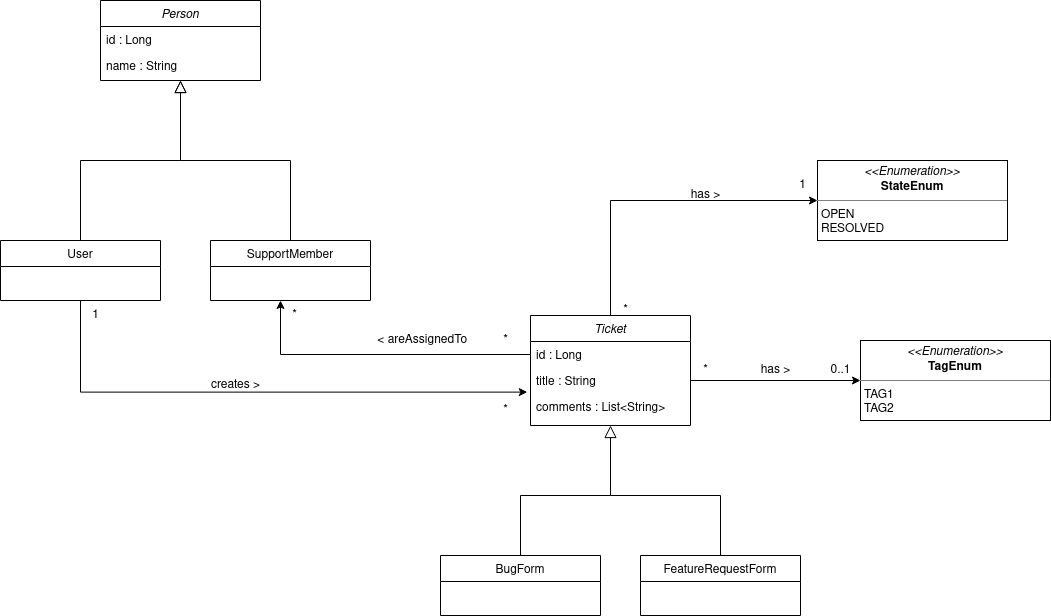

The diagram above was exported from draw.io. Its source (the exported page's mxGraphModel, read from the mxfile embedded in the PNG):
<mxGraphModel dx="1269" dy="975" grid="1" gridSize="10" guides="1" tooltips="1" connect="1" arrows="1" fold="1" page="1" pageScale="1" pageWidth="827" pageHeight="1169" math="0" shadow="0">
  <root>
    <mxCell id="WIyWlLk6GJQsqaUBKTNV-0" />
    <mxCell id="WIyWlLk6GJQsqaUBKTNV-1" parent="WIyWlLk6GJQsqaUBKTNV-0" />
    <mxCell id="zkfFHV4jXpPFQw0GAbJ--0" value="Person" style="swimlane;fontStyle=2;align=center;verticalAlign=top;childLayout=stackLayout;horizontal=1;startSize=26;horizontalStack=0;resizeParent=1;resizeLast=0;collapsible=1;marginBottom=0;rounded=0;shadow=0;strokeWidth=1;" parent="WIyWlLk6GJQsqaUBKTNV-1" vertex="1">
      <mxGeometry x="220" y="120" width="160" height="80" as="geometry">
        <mxRectangle x="230" y="140" width="160" height="26" as="alternateBounds" />
      </mxGeometry>
    </mxCell>
    <mxCell id="zkfFHV4jXpPFQw0GAbJ--1" value="id : Long" style="text;align=left;verticalAlign=top;spacingLeft=4;spacingRight=4;overflow=hidden;rotatable=0;points=[[0,0.5],[1,0.5]];portConstraint=eastwest;" parent="zkfFHV4jXpPFQw0GAbJ--0" vertex="1">
      <mxGeometry y="26" width="160" height="26" as="geometry" />
    </mxCell>
    <mxCell id="zkfFHV4jXpPFQw0GAbJ--2" value="name : String" style="text;align=left;verticalAlign=top;spacingLeft=4;spacingRight=4;overflow=hidden;rotatable=0;points=[[0,0.5],[1,0.5]];portConstraint=eastwest;rounded=0;shadow=0;html=0;" parent="zkfFHV4jXpPFQw0GAbJ--0" vertex="1">
      <mxGeometry y="52" width="160" height="26" as="geometry" />
    </mxCell>
    <mxCell id="KcVyU8P_kNyY6E0Ovsm0-16" style="edgeStyle=orthogonalEdgeStyle;rounded=0;orthogonalLoop=1;jettySize=auto;html=1;exitX=0.5;exitY=1;exitDx=0;exitDy=0;entryX=-0.02;entryY=0.947;entryDx=0;entryDy=0;entryPerimeter=0;" edge="1" parent="WIyWlLk6GJQsqaUBKTNV-1" source="zkfFHV4jXpPFQw0GAbJ--6" target="zkfFHV4jXpPFQw0GAbJ--19">
      <mxGeometry relative="1" as="geometry" />
    </mxCell>
    <mxCell id="zkfFHV4jXpPFQw0GAbJ--6" value="User" style="swimlane;fontStyle=0;align=center;verticalAlign=top;childLayout=stackLayout;horizontal=1;startSize=26;horizontalStack=0;resizeParent=1;resizeLast=0;collapsible=1;marginBottom=0;rounded=0;shadow=0;strokeWidth=1;" parent="WIyWlLk6GJQsqaUBKTNV-1" vertex="1">
      <mxGeometry x="120" y="360" width="160" height="60" as="geometry">
        <mxRectangle x="130" y="380" width="160" height="26" as="alternateBounds" />
      </mxGeometry>
    </mxCell>
    <mxCell id="zkfFHV4jXpPFQw0GAbJ--12" value="" style="endArrow=block;endSize=10;endFill=0;shadow=0;strokeWidth=1;rounded=0;edgeStyle=elbowEdgeStyle;elbow=vertical;" parent="WIyWlLk6GJQsqaUBKTNV-1" source="zkfFHV4jXpPFQw0GAbJ--6" target="zkfFHV4jXpPFQw0GAbJ--0" edge="1">
      <mxGeometry width="160" relative="1" as="geometry">
        <mxPoint x="200" y="203" as="sourcePoint" />
        <mxPoint x="200" y="203" as="targetPoint" />
      </mxGeometry>
    </mxCell>
    <mxCell id="zkfFHV4jXpPFQw0GAbJ--13" value="SupportMember" style="swimlane;fontStyle=0;align=center;verticalAlign=top;childLayout=stackLayout;horizontal=1;startSize=26;horizontalStack=0;resizeParent=1;resizeLast=0;collapsible=1;marginBottom=0;rounded=0;shadow=0;strokeWidth=1;" parent="WIyWlLk6GJQsqaUBKTNV-1" vertex="1">
      <mxGeometry x="330" y="360" width="160" height="60" as="geometry">
        <mxRectangle x="340" y="380" width="170" height="26" as="alternateBounds" />
      </mxGeometry>
    </mxCell>
    <mxCell id="zkfFHV4jXpPFQw0GAbJ--16" value="" style="endArrow=block;endSize=10;endFill=0;shadow=0;strokeWidth=1;rounded=0;edgeStyle=elbowEdgeStyle;elbow=vertical;" parent="WIyWlLk6GJQsqaUBKTNV-1" source="zkfFHV4jXpPFQw0GAbJ--13" target="zkfFHV4jXpPFQw0GAbJ--0" edge="1">
      <mxGeometry width="160" relative="1" as="geometry">
        <mxPoint x="210" y="373" as="sourcePoint" />
        <mxPoint x="310" y="271" as="targetPoint" />
      </mxGeometry>
    </mxCell>
    <mxCell id="KcVyU8P_kNyY6E0Ovsm0-36" style="edgeStyle=orthogonalEdgeStyle;rounded=0;orthogonalLoop=1;jettySize=auto;html=1;exitX=0.5;exitY=0;exitDx=0;exitDy=0;entryX=0;entryY=0.5;entryDx=0;entryDy=0;" edge="1" parent="WIyWlLk6GJQsqaUBKTNV-1" source="zkfFHV4jXpPFQw0GAbJ--17" target="KcVyU8P_kNyY6E0Ovsm0-33">
      <mxGeometry relative="1" as="geometry" />
    </mxCell>
    <mxCell id="zkfFHV4jXpPFQw0GAbJ--17" value="Ticket" style="swimlane;fontStyle=2;align=center;verticalAlign=top;childLayout=stackLayout;horizontal=1;startSize=26;horizontalStack=0;resizeParent=1;resizeLast=0;collapsible=1;marginBottom=0;rounded=0;shadow=0;strokeWidth=1;" parent="WIyWlLk6GJQsqaUBKTNV-1" vertex="1">
      <mxGeometry x="650" y="435" width="160" height="110" as="geometry">
        <mxRectangle x="550" y="140" width="160" height="26" as="alternateBounds" />
      </mxGeometry>
    </mxCell>
    <mxCell id="zkfFHV4jXpPFQw0GAbJ--18" value="id : Long    " style="text;align=left;verticalAlign=top;spacingLeft=4;spacingRight=4;overflow=hidden;rotatable=0;points=[[0,0.5],[1,0.5]];portConstraint=eastwest;" parent="zkfFHV4jXpPFQw0GAbJ--17" vertex="1">
      <mxGeometry y="26" width="160" height="26" as="geometry" />
    </mxCell>
    <mxCell id="zkfFHV4jXpPFQw0GAbJ--19" value="title : String" style="text;align=left;verticalAlign=top;spacingLeft=4;spacingRight=4;overflow=hidden;rotatable=0;points=[[0,0.5],[1,0.5]];portConstraint=eastwest;rounded=0;shadow=0;html=0;" parent="zkfFHV4jXpPFQw0GAbJ--17" vertex="1">
      <mxGeometry y="52" width="160" height="26" as="geometry" />
    </mxCell>
    <mxCell id="zkfFHV4jXpPFQw0GAbJ--20" value="comments : List&lt;String&gt;" style="text;align=left;verticalAlign=top;spacingLeft=4;spacingRight=4;overflow=hidden;rotatable=0;points=[[0,0.5],[1,0.5]];portConstraint=eastwest;rounded=0;shadow=0;html=0;" parent="zkfFHV4jXpPFQw0GAbJ--17" vertex="1">
      <mxGeometry y="78" width="160" height="26" as="geometry" />
    </mxCell>
    <mxCell id="KcVyU8P_kNyY6E0Ovsm0-1" value="BugForm" style="swimlane;fontStyle=0;align=center;verticalAlign=top;childLayout=stackLayout;horizontal=1;startSize=26;horizontalStack=0;resizeParent=1;resizeLast=0;collapsible=1;marginBottom=0;rounded=0;shadow=0;strokeWidth=1;" vertex="1" parent="WIyWlLk6GJQsqaUBKTNV-1">
      <mxGeometry x="560" y="675" width="160" height="60" as="geometry">
        <mxRectangle x="130" y="380" width="160" height="26" as="alternateBounds" />
      </mxGeometry>
    </mxCell>
    <mxCell id="KcVyU8P_kNyY6E0Ovsm0-3" value="FeatureRequestForm" style="swimlane;fontStyle=0;align=center;verticalAlign=top;childLayout=stackLayout;horizontal=1;startSize=26;horizontalStack=0;resizeParent=1;resizeLast=0;collapsible=1;marginBottom=0;rounded=0;shadow=0;strokeWidth=1;" vertex="1" parent="WIyWlLk6GJQsqaUBKTNV-1">
      <mxGeometry x="760" y="675" width="160" height="60" as="geometry">
        <mxRectangle x="130" y="380" width="160" height="26" as="alternateBounds" />
      </mxGeometry>
    </mxCell>
    <mxCell id="KcVyU8P_kNyY6E0Ovsm0-8" value="" style="endArrow=block;endSize=10;endFill=0;shadow=0;strokeWidth=1;rounded=0;edgeStyle=elbowEdgeStyle;elbow=vertical;" edge="1" parent="WIyWlLk6GJQsqaUBKTNV-1">
      <mxGeometry width="160" relative="1" as="geometry">
        <mxPoint x="840" y="675" as="sourcePoint" />
        <mxPoint x="730" y="545" as="targetPoint" />
        <Array as="points">
          <mxPoint x="790" y="615" />
        </Array>
      </mxGeometry>
    </mxCell>
    <mxCell id="KcVyU8P_kNyY6E0Ovsm0-10" value="" style="endArrow=none;html=1;rounded=0;exitX=0.5;exitY=0;exitDx=0;exitDy=0;" edge="1" parent="WIyWlLk6GJQsqaUBKTNV-1" source="KcVyU8P_kNyY6E0Ovsm0-1">
      <mxGeometry width="50" height="50" relative="1" as="geometry">
        <mxPoint x="620" y="745" as="sourcePoint" />
        <mxPoint x="730" y="615" as="targetPoint" />
        <Array as="points">
          <mxPoint x="640" y="615" />
        </Array>
      </mxGeometry>
    </mxCell>
    <mxCell id="KcVyU8P_kNyY6E0Ovsm0-18" value="creates &amp;gt;" style="text;html=1;align=center;verticalAlign=middle;resizable=0;points=[];autosize=1;strokeColor=none;fillColor=none;" vertex="1" parent="WIyWlLk6GJQsqaUBKTNV-1">
      <mxGeometry x="320" y="490" width="70" height="30" as="geometry" />
    </mxCell>
    <mxCell id="KcVyU8P_kNyY6E0Ovsm0-19" style="edgeStyle=orthogonalEdgeStyle;rounded=0;orthogonalLoop=1;jettySize=auto;html=1;exitX=0;exitY=0.5;exitDx=0;exitDy=0;" edge="1" parent="WIyWlLk6GJQsqaUBKTNV-1" source="zkfFHV4jXpPFQw0GAbJ--18">
      <mxGeometry relative="1" as="geometry">
        <mxPoint x="400" y="420" as="targetPoint" />
      </mxGeometry>
    </mxCell>
    <mxCell id="KcVyU8P_kNyY6E0Ovsm0-20" value="&amp;nbsp;&amp;lt; areAssignedTo" style="text;html=1;align=center;verticalAlign=middle;resizable=0;points=[];autosize=1;strokeColor=none;fillColor=none;" vertex="1" parent="WIyWlLk6GJQsqaUBKTNV-1">
      <mxGeometry x="480" y="445" width="120" height="30" as="geometry" />
    </mxCell>
    <mxCell id="KcVyU8P_kNyY6E0Ovsm0-21" value="*" style="text;html=1;align=center;verticalAlign=middle;resizable=0;points=[];autosize=1;strokeColor=none;fillColor=none;" vertex="1" parent="WIyWlLk6GJQsqaUBKTNV-1">
      <mxGeometry x="399" y="420" width="30" height="30" as="geometry" />
    </mxCell>
    <mxCell id="KcVyU8P_kNyY6E0Ovsm0-22" value="*" style="text;html=1;align=center;verticalAlign=middle;resizable=0;points=[];autosize=1;strokeColor=none;fillColor=none;" vertex="1" parent="WIyWlLk6GJQsqaUBKTNV-1">
      <mxGeometry x="610" y="445" width="30" height="30" as="geometry" />
    </mxCell>
    <mxCell id="KcVyU8P_kNyY6E0Ovsm0-24" value="*" style="text;html=1;align=center;verticalAlign=middle;resizable=0;points=[];autosize=1;strokeColor=none;fillColor=none;" vertex="1" parent="WIyWlLk6GJQsqaUBKTNV-1">
      <mxGeometry x="610" y="515" width="30" height="30" as="geometry" />
    </mxCell>
    <mxCell id="KcVyU8P_kNyY6E0Ovsm0-25" value="1" style="text;html=1;align=center;verticalAlign=middle;resizable=0;points=[];autosize=1;strokeColor=none;fillColor=none;" vertex="1" parent="WIyWlLk6GJQsqaUBKTNV-1">
      <mxGeometry x="200" y="420" width="30" height="30" as="geometry" />
    </mxCell>
    <mxCell id="KcVyU8P_kNyY6E0Ovsm0-28" value="&lt;p style=&quot;margin:0px;margin-top:4px;text-align:center;&quot;&gt;&lt;i&gt;&amp;lt;&amp;lt;Enumeration&amp;gt;&amp;gt;&lt;/i&gt;&lt;br&gt;&lt;b&gt;TagEnum&lt;/b&gt;&lt;br&gt;&lt;/p&gt;&lt;hr size=&quot;1&quot;&gt;&lt;p style=&quot;margin:0px;margin-left:4px;&quot;&gt;TAG1&lt;br&gt;TAG2&lt;br&gt;&lt;/p&gt;&lt;hr size=&quot;1&quot;&gt;" style="verticalAlign=top;align=left;overflow=fill;fontSize=12;fontFamily=Helvetica;html=1;" vertex="1" parent="WIyWlLk6GJQsqaUBKTNV-1">
      <mxGeometry x="980" y="460" width="190" height="80" as="geometry" />
    </mxCell>
    <mxCell id="KcVyU8P_kNyY6E0Ovsm0-29" style="edgeStyle=orthogonalEdgeStyle;rounded=0;orthogonalLoop=1;jettySize=auto;html=1;exitX=1;exitY=0.5;exitDx=0;exitDy=0;" edge="1" parent="WIyWlLk6GJQsqaUBKTNV-1" source="zkfFHV4jXpPFQw0GAbJ--19" target="KcVyU8P_kNyY6E0Ovsm0-28">
      <mxGeometry relative="1" as="geometry">
        <mxPoint x="960" y="500.0526315789475" as="targetPoint" />
      </mxGeometry>
    </mxCell>
    <mxCell id="KcVyU8P_kNyY6E0Ovsm0-30" value="has &amp;gt;" style="text;html=1;align=center;verticalAlign=middle;resizable=0;points=[];autosize=1;strokeColor=none;fillColor=none;" vertex="1" parent="WIyWlLk6GJQsqaUBKTNV-1">
      <mxGeometry x="870" y="475" width="50" height="30" as="geometry" />
    </mxCell>
    <mxCell id="KcVyU8P_kNyY6E0Ovsm0-31" value="0..1" style="text;html=1;align=center;verticalAlign=middle;resizable=0;points=[];autosize=1;strokeColor=none;fillColor=none;" vertex="1" parent="WIyWlLk6GJQsqaUBKTNV-1">
      <mxGeometry x="940" y="475" width="40" height="30" as="geometry" />
    </mxCell>
    <mxCell id="KcVyU8P_kNyY6E0Ovsm0-32" value="*" style="text;html=1;align=center;verticalAlign=middle;resizable=0;points=[];autosize=1;strokeColor=none;fillColor=none;" vertex="1" parent="WIyWlLk6GJQsqaUBKTNV-1">
      <mxGeometry x="810" y="475" width="30" height="30" as="geometry" />
    </mxCell>
    <mxCell id="KcVyU8P_kNyY6E0Ovsm0-33" value="&lt;p style=&quot;margin:0px;margin-top:4px;text-align:center;&quot;&gt;&lt;i&gt;&amp;lt;&amp;lt;Enumeration&amp;gt;&amp;gt;&lt;/i&gt;&lt;br&gt;&lt;b&gt;StateEnum&lt;/b&gt;&lt;br&gt;&lt;/p&gt;&lt;hr size=&quot;1&quot;&gt;&lt;p style=&quot;margin:0px;margin-left:4px;&quot;&gt;OPEN&lt;br&gt;RESOLVED&lt;br&gt;&lt;/p&gt;&lt;hr size=&quot;1&quot;&gt;" style="verticalAlign=top;align=left;overflow=fill;fontSize=12;fontFamily=Helvetica;html=1;" vertex="1" parent="WIyWlLk6GJQsqaUBKTNV-1">
      <mxGeometry x="937" y="280" width="190" height="80" as="geometry" />
    </mxCell>
    <mxCell id="KcVyU8P_kNyY6E0Ovsm0-37" value="has &amp;gt; " style="text;html=1;align=center;verticalAlign=middle;resizable=0;points=[];autosize=1;strokeColor=none;fillColor=none;" vertex="1" parent="WIyWlLk6GJQsqaUBKTNV-1">
      <mxGeometry x="800" y="300" width="50" height="30" as="geometry" />
    </mxCell>
    <mxCell id="KcVyU8P_kNyY6E0Ovsm0-38" value="&lt;div&gt;1&lt;/div&gt;" style="text;html=1;align=center;verticalAlign=middle;resizable=0;points=[];autosize=1;strokeColor=none;fillColor=none;" vertex="1" parent="WIyWlLk6GJQsqaUBKTNV-1">
      <mxGeometry x="907" y="290" width="30" height="30" as="geometry" />
    </mxCell>
    <mxCell id="KcVyU8P_kNyY6E0Ovsm0-39" value="*" style="text;html=1;align=center;verticalAlign=middle;resizable=0;points=[];autosize=1;strokeColor=none;fillColor=none;" vertex="1" parent="WIyWlLk6GJQsqaUBKTNV-1">
      <mxGeometry x="730" y="415" width="30" height="30" as="geometry" />
    </mxCell>
  </root>
</mxGraphModel>